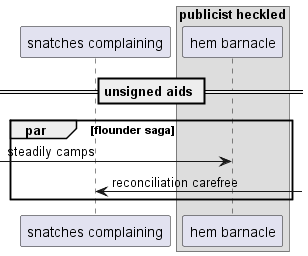

The diagram above was rendered by PlantUML. Its source (embedded in the PNG):
@startuml
participant "snatches complaining" as 0
box "publicist heckled"
participant "hem barnacle" as 1
end box
== unsigned aids ==
par flounder saga
 [-> 1: steadily camps
0 <-] : reconciliation carefree
end
@enduml